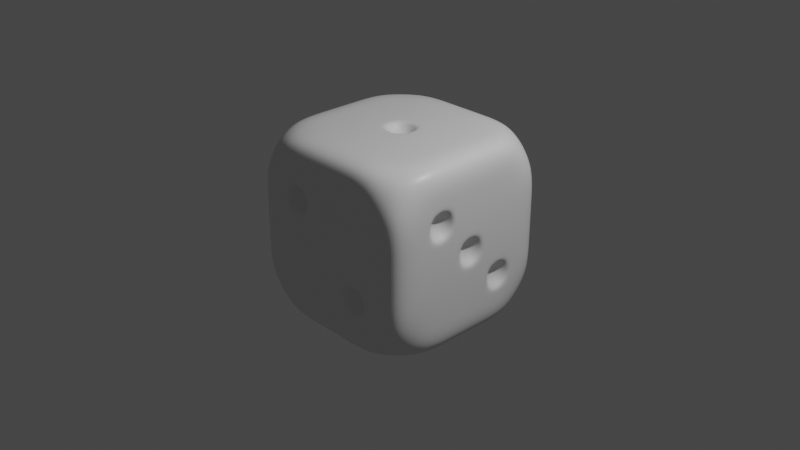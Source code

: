 # Source: D.blend  (saved by Blender 2.92.15; exported with 4.5.12 LTS)
import bpy
from mathutils import Matrix  # noqa: F401  (used for matrix-valued properties, if any)

bpy.ops.wm.read_factory_settings(use_empty=True)
scene = bpy.context.scene
scene.name = 'Scene'

# ---- collections
col_collection = bpy.data.collections.new('Collection'); scene.collection.children.link(col_collection)

# ---- materials (node trees are filled in below, after node groups)
mat_material = bpy.data.materials.new('Material')
mat_material.alpha_threshold = 0.0
mat_material.diffuse_color = (0.08575, 0.8, 0.04143, 1.0)
mat_material.line_color = (0.0, 0.0, 0.0, 1.0)
mat_mat_riau = bpy.data.materials.new('Matériau')
mat_mat_riau_001 = bpy.data.materials.new('Matériau.001')
mat_mat_riau_001.diffuse_color = (0.8, 0.7421, 0.7333, 1.0)
mat_blanc = bpy.data.materials.new('Blanc')

# ---- material node trees
mat_material.use_nodes = True; mat_material.node_tree.nodes.clear()
_N = mat_material.node_tree.nodes; _L = mat_material.node_tree.links
n0 = _N.new('ShaderNodeOutputMaterial'); n0.name = 'Material Output'; n0.location = (300, 300)
n1 = _N.new('ShaderNodeBsdfPrincipled'); n1.name = 'Principled BSDF'; n1.location = (10, 300)
n1.distribution = 'GGX'
n1.subsurface_method = 'BURLEY'
n1.inputs[2].default_value = 0.4
n1.inputs[3].default_value = 1.45
n1.inputs[27].default_value = (0.0, 0.0, 0.0, 1.0)
n1.inputs[28].default_value = 1.0
_L.new(n1.outputs[0], n0.inputs[0])
n0.is_active_output = True
mat_mat_riau.use_nodes = True; mat_mat_riau.node_tree.nodes.clear()
_N = mat_mat_riau.node_tree.nodes; _L = mat_mat_riau.node_tree.links
n0 = _N.new('ShaderNodeBsdfPrincipled'); n0.name = 'Principled BSDF'; n0.location = (10, 300)
n0.distribution = 'GGX'
n0.subsurface_method = 'BURLEY'
n0.inputs[3].default_value = 1.45
n0.inputs[27].default_value = (0.0, 0.0, 0.0, 1.0)
n0.inputs[28].default_value = 1.0
n1 = _N.new('ShaderNodeOutputMaterial'); n1.name = 'Material Output'; n1.location = (300, 300)
_L.new(n0.outputs[0], n1.inputs[0])
n1.is_active_output = True
mat_mat_riau_001.use_nodes = True; mat_mat_riau_001.node_tree.nodes.clear()
_N = mat_mat_riau_001.node_tree.nodes; _L = mat_mat_riau_001.node_tree.links
n0 = _N.new('ShaderNodeBsdfPrincipled'); n0.name = 'Principled BSDF'; n0.location = (10, 300)
n0.distribution = 'GGX'
n0.subsurface_method = 'BURLEY'
n0.inputs[3].default_value = 1.45
n0.inputs[27].default_value = (0.0, 0.0, 0.0, 1.0)
n0.inputs[28].default_value = 1.0
n1 = _N.new('ShaderNodeOutputMaterial'); n1.name = 'Material Output'; n1.location = (300, 300)
_L.new(n0.outputs[0], n1.inputs[0])
n1.is_active_output = True
mat_blanc.use_nodes = True; mat_blanc.node_tree.nodes.clear()
_N = mat_blanc.node_tree.nodes; _L = mat_blanc.node_tree.links
n0 = _N.new('ShaderNodeBsdfPrincipled'); n0.name = 'Principled BSDF'; n0.location = (10, 300)
n0.distribution = 'GGX'
n0.subsurface_method = 'BURLEY'
n0.inputs[3].default_value = 1.45
n0.inputs[27].default_value = (0.0, 0.0, 0.0, 1.0)
n0.inputs[28].default_value = 1.0
n1 = _N.new('ShaderNodeOutputMaterial'); n1.name = 'Material Output'; n1.location = (300, 300)
_L.new(n0.outputs[0], n1.inputs[0])
n1.is_active_output = True

# ---- world
world_world = bpy.data.worlds.new('World'); scene.world = world_world
world_world.use_nodes = True; world_world.node_tree.nodes.clear()
_N = world_world.node_tree.nodes; _L = world_world.node_tree.links
n0 = _N.new('ShaderNodeOutputWorld'); n0.name = 'World Output'; n0.location = (300, 300)
n1 = _N.new('ShaderNodeBackground'); n1.name = 'Background'; n1.location = (10, 300)
n1.inputs[0].default_value = (0.05088, 0.05088, 0.05088, 1.0)
_L.new(n1.outputs[0], n0.inputs[0])
n0.is_active_output = True
world_world.color = (0.05088, 0.05088, 0.05088)
world_world.use_sun_shadow = False
world_world.sun_shadow_jitter_overblur = 0.0

# ---- cameras
cam_camera = bpy.data.cameras.new('Camera')
cam_camera.clip_end = 100.0
cam_camera.ortho_scale = 7.314

# ---- lights
light_light = bpy.data.lights.new('Light', 'POINT')
light_light.transmission_factor = 0.0
light_light.energy = 1000.0
light_light.shadow_soft_size = 0.1
light_light.shadow_maximum_resolution = 0.006
light_light.use_absolute_resolution = True

# ---- meshes
me_cube = bpy.data.meshes.new('Cube')
me_cube.from_pydata([(0.8292, 0.8292, 0.8292), (0.8292, 0.8292, -0.8292), (0.8292, -0.8292, 0.8292), (0.8292, -0.8292, -0.8292), (-0.8292, 0.8292, 0.8292), (-0.8292, 0.8292, -0.8292), (-0.8292, -0.8292, 0.8292), (-0.8292, -0.8292, -0.8292), (0.6177, 1.0, -1.0), (0.2177, 1.0, -1.0), (-0.1823, 1.0, -1.0), (-0.5823, 1.0, -1.0), (0.6177, -1.0, 1.0), (0.2177, -1.0, 1.0), (-0.1823, -1.0, 1.0), (-0.5823, -1.0, 1.0), (-0.5823, -1.0, -1.0), (-0.1823, -1.0, -1.0), (0.2177, -1.0, -1.0), (0.6177, -1.0, -1.0), (-0.5823, 1.0, 1.0), (-0.1823, 1.0, 1.0), (0.2177, 1.0, 1.0), (0.6177, 1.0, 1.0), (-1.0, 0.6026, -1.0), (-1.0, 0.2026, -1.0), (-1.0, -0.1974, -1.0), (-1.0, -0.5974, -1.0), (1.0, 0.6026, 1.0), (1.0, 0.2026, 1.0), (1.0, -0.1974, 1.0), (1.0, -0.5974, 1.0), (-1.0, -0.5974, 1.0), (-1.0, -0.1974, 1.0), (-1.0, 0.2026, 1.0), (-1.0, 0.6026, 1.0), (1.0, -0.5974, -1.0), (1.0, -0.1974, -1.0), (1.0, 0.2026, -1.0), (1.0, 0.6026, -1.0), (-0.5423, 0.5626, -1.0), (-0.5423, 0.2426, -1.0), (-0.5423, -0.2374, -1.0), (-0.5423, -0.5574, -1.0), (-0.2223, 0.5626, -1.0), (-0.2223, 0.2426, -1.0), (-0.2223, -0.2374, -1.0), (-0.2223, -0.5574, -1.0), (0.2577, 0.5626, -1.0), (0.2577, 0.2426, -1.0), (0.2577, -0.2374, -1.0), (0.2577, -0.5574, -1.0), (0.5777, 0.5626, -1.0), (0.5777, 0.2426, -1.0), (0.5777, -0.2374, -1.0), (0.5777, -0.5574, -1.0), (0.6177, 0.6026, 1.0), (0.6177, 0.2026, 1.0), (0.6177, -0.1974, 1.0), (0.6177, -0.5974, 1.0), (0.2177, 0.6026, 1.0), (0.1777, 0.1626, 1.0), (0.1777, -0.1574, 1.0), (0.2177, -0.5974, 1.0), (-0.1823, 0.6026, 1.0), (-0.1423, 0.1626, 1.0), (-0.1423, -0.1574, 1.0), (-0.1823, -0.5974, 1.0), (-0.5823, 0.6026, 1.0), (-0.5823, 0.2026, 1.0), (-0.5823, -0.1974, 1.0), (-0.5823, -0.5974, 1.0), (1.0, 1.0, 0.6), (1.0, 1.0, 0.2), (1.0, 1.0, -0.2), (1.0, 1.0, -0.6), (-1.0, -1.0, -0.6), (-1.0, -1.0, -0.2), (-1.0, -1.0, 0.2), (-1.0, -1.0, 0.6), (1.0, -1.0, 0.6), (1.0, -1.0, 0.2), (1.0, -1.0, -0.2), (1.0, -1.0, -0.6), (-1.0, 1.0, 0.6), (-1.0, 1.0, 0.2), (-1.0, 1.0, -0.2), (-1.0, 1.0, -0.6), (-0.5023, 1.0, 0.52), (-0.5023, 1.0, 0.28), (-0.5023, 1.0, -0.28), (-0.5023, 1.0, -0.52), (-0.2623, 1.0, 0.52), (-0.2623, 1.0, 0.28), (-0.2623, 1.0, -0.28), (-0.2623, 1.0, -0.52), (0.2977, 1.0, 0.52), (0.2977, 1.0, 0.28), (0.2977, 1.0, -0.28), (0.2977, 1.0, -0.52), (0.5377, 1.0, 0.52), (0.5377, 1.0, 0.28), (0.5377, 1.0, -0.28), (0.5377, 1.0, -0.52), (0.6177, -1.0, 0.6), (0.6177, -1.0, 0.2), (0.5777, -1.0, -0.24), (0.5777, -1.0, -0.56), (0.2177, -1.0, 0.6), (0.2177, -1.0, 0.2), (0.2577, -1.0, -0.24), (0.2577, -1.0, -0.56), (-0.2223, -1.0, 0.56), (-0.2223, -1.0, 0.24), (-0.1823, -1.0, -0.2), (-0.1823, -1.0, -0.6), (-0.5423, -1.0, 0.56), (-0.5423, -1.0, 0.24), (-0.5823, -1.0, -0.2), (-0.5823, -1.0, -0.6), (1.0, 0.6026, 0.6), (1.0, 0.6026, 0.2), (1.0, 0.5626, -0.24), (1.0, 0.5626, -0.56), (1.0, 0.2026, 0.6), (1.0, 0.1626, 0.16), (1.0, 0.2426, -0.24), (1.0, 0.2426, -0.56), (1.0, -0.2374, 0.56), (1.0, -0.1574, 0.16), (1.0, -0.1574, -0.16), (1.0, -0.1974, -0.6), (1.0, -0.5574, 0.56), (1.0, -0.5574, 0.24), (1.0, -0.5974, -0.2), (1.0, -0.5974, -0.6), (-1.0, -0.5574, 0.56), (-1.0, -0.5574, 0.24), (-1.0, -0.5574, -0.24), (-1.0, -0.5574, -0.56), (-1.0, -0.2374, 0.56), (-1.0, -0.1574, 0.16), (-1.0, -0.2374, -0.24), (-1.0, -0.2374, -0.56), (-1.0, 0.2426, 0.56), (-1.0, 0.1626, 0.16), (-1.0, 0.2426, -0.24), (-1.0, 0.2426, -0.56), (-1.0, 0.5626, 0.56), (-1.0, 0.5626, 0.24), (-1.0, 0.5626, -0.24), (-1.0, 0.5626, -0.56), (0.2177, 0.2026, 1.0), (0.2177, -0.1974, 1.0), (-0.1823, 0.2026, 1.0), (-0.1823, -0.1974, 1.0), (1.0, 0.6026, -0.2), (1.0, 0.6026, -0.6), (1.0, 0.2026, 0.2), (1.0, 0.2026, -0.6), (1.0, 0.2026, -0.2), (1.0, 0.1626, -0.16), (1.0, -0.1974, 0.6), (1.0, -0.1974, -0.2), (1.0, -0.1974, 0.2), (1.0, -0.2374, 0.24), (1.0, -0.5974, 0.6), (1.0, -0.5974, 0.2), (-0.5823, 1.0, 0.6), (-0.5823, 1.0, 0.2), (-0.5823, 1.0, -0.2), (-0.5823, 1.0, -0.6), (-0.1823, 1.0, 0.6), (-0.1823, 1.0, 0.2), (-0.1823, 1.0, -0.2), (-0.1823, 1.0, -0.6), (0.2177, 1.0, 0.6), (0.2177, 1.0, 0.2), (0.2177, 1.0, -0.2), (0.2177, 1.0, -0.6), (0.6177, 1.0, 0.6), (0.6177, 1.0, 0.2), (0.6177, 1.0, -0.2), (0.6177, 1.0, -0.6), (-1.0, -0.5974, 0.6), (-1.0, -0.5974, 0.2), (-1.0, -0.5974, -0.2), (-1.0, -0.5974, -0.6), (-1.0, -0.1974, 0.6), (-1.0, -0.1974, -0.6), (-1.0, -0.1974, 0.2), (-1.0, -0.2374, 0.24), (-1.0, -0.1974, -0.2), (-1.0, -0.1574, -0.16), (-1.0, 0.2026, 0.6), (-1.0, 0.2026, -0.6), (-1.0, 0.2026, 0.2), (-1.0, 0.2426, 0.24), (-1.0, 0.2026, -0.2), (-1.0, 0.1626, -0.16), (-1.0, 0.6026, 0.6), (-1.0, 0.6026, 0.2), (-1.0, 0.6026, -0.2), (-1.0, 0.6026, -0.6), (-0.5423, 1.0, 0.56), (-0.5423, 1.0, 0.24), (-0.5423, 1.0, -0.24), (-0.5423, 1.0, -0.56), (-0.2223, 1.0, 0.56), (-0.2223, 1.0, 0.24), (-0.2223, 1.0, -0.24), (-0.2223, 1.0, -0.56), (0.2577, 1.0, 0.56), (0.2577, 1.0, 0.24), (0.2577, 1.0, -0.24), (0.2577, 1.0, -0.56), (0.5777, 1.0, 0.56), (0.5777, 1.0, 0.24), (0.5777, 1.0, -0.24), (0.5777, 1.0, -0.56), (0.6177, -1.0, -0.2), (0.6177, -1.0, -0.6), (0.2177, -1.0, -0.2), (0.2177, -1.0, -0.6), (-0.1823, -1.0, 0.6), (-0.1823, -1.0, 0.2), (-0.5823, -1.0, 0.6), (-0.5823, -1.0, 0.2), (-0.5823, 0.6026, -1.0), (-0.5823, 0.2026, -1.0), (-0.5823, -0.1974, -1.0), (-0.5823, -0.5974, -1.0), (-0.1423, 0.5626, -1.0), (-0.1423, 0.2426, -1.0), (-0.1423, -0.2374, -1.0), (-0.1423, -0.5574, -1.0), (0.1777, 0.5626, -1.0), (0.1777, 0.2426, -1.0), (0.1777, -0.2374, -1.0), (0.1777, -0.5574, -1.0), (0.6177, 0.6026, -1.0), (0.6177, 0.2026, -1.0), (0.6177, -0.1974, -1.0), (0.6177, -0.5974, -1.0), (-0.1823, 0.6026, -1.0), (-0.1823, 0.2026, -1.0), (-0.1823, -0.1974, -1.0), (-0.1823, -0.5974, -1.0), (0.2177, 0.6026, -1.0), (0.2177, 0.2026, -1.0), (0.2177, -0.1974, -1.0), (0.2177, -0.5974, -1.0), (0.01768, 0.002585, 0.8), (0.4177, 0.4026, -0.8), (0.4177, -0.3974, -0.8), (0.01768, 0.4026, -0.8), (0.01768, -0.3974, -0.8), (-0.3823, 0.4026, -0.8), (-0.3823, -0.3974, -0.8), (-0.8, 0.4026, -0.4), (-0.8, 0.4026, 0.4), (-0.8, 0.002585, 0.0), (-0.8, -0.3974, -0.4), (-0.8, -0.3974, 0.4), (0.8, -0.3974, 0.4), (0.8, 0.002585, 0.0), (0.8, 0.4026, -0.4), (-0.3823, -0.8, 0.4), (0.4177, -0.8, -0.4), (0.4177, 0.8, -0.4), (0.4177, 0.8, 0.4), (-0.3823, 0.8, -0.4), (-0.3823, 0.8, 0.4)], [], [(71, 32, 6, 15), (226, 15, 6, 79), (200, 35, 4, 84), (243, 36, 3, 19), (166, 31, 2, 80), (180, 23, 0, 72), (84, 4, 20, 168), (168, 20, 21, 172), (172, 21, 22, 176), (176, 22, 23, 180), (27, 231, 16, 7), (231, 247, 17, 16), (247, 251, 18, 17), (251, 243, 19, 18), (80, 2, 12, 104), (104, 12, 13, 108), (108, 13, 14, 224), (224, 14, 15, 226), (31, 59, 12, 2), (59, 63, 13, 12), (63, 67, 14, 13), (67, 71, 15, 14), (21, 20, 68, 64), (64, 68, 69, 154), (154, 69, 70, 155), (155, 70, 71, 67), (22, 21, 64, 60), (60, 64, 154, 152), (48, 52, 253), (153, 155, 67, 63), (23, 22, 60, 56), (56, 60, 152, 57), (57, 152, 153, 58), (58, 153, 63, 59), (0, 23, 56, 28), (28, 56, 57, 29), (29, 57, 58, 30), (30, 58, 59, 31), (9, 8, 240, 248), (50, 54, 254), (249, 241, 242, 250), (232, 236, 255), (10, 9, 248, 244), (234, 238, 256), (245, 249, 250, 246), (40, 44, 257), (11, 10, 244, 228), (42, 46, 258), (229, 245, 246, 230), (147, 146, 259), (5, 11, 228, 24), (24, 228, 229, 25), (25, 229, 230, 26), (26, 230, 231, 27), (72, 0, 28, 120), (120, 28, 29, 124), (124, 29, 30, 162), (162, 30, 31, 166), (8, 1, 39, 240), (240, 39, 38, 241), (241, 38, 37, 242), (242, 37, 36, 243), (79, 6, 32, 184), (184, 32, 33, 188), (188, 33, 34, 194), (194, 34, 35, 200), (20, 4, 35, 68), (68, 35, 34, 69), (69, 34, 33, 70), (70, 33, 32, 71), (25, 195, 203, 24), (197, 144, 260), (198, 196, 201, 202), (193, 141, 261), (26, 189, 195, 25), (189, 192, 198, 195), (139, 138, 262), (190, 188, 194, 196), (27, 187, 189, 26), (137, 136, 263), (186, 185, 190, 192), (165, 128, 264), (7, 76, 187, 27), (76, 77, 186, 187), (77, 78, 185, 186), (78, 79, 184, 185), (37, 131, 135, 36), (131, 163, 134, 135), (163, 164, 167, 134), (161, 125, 265), (38, 159, 131, 37), (159, 160, 163, 131), (123, 122, 266), (158, 124, 162, 164), (39, 157, 159, 38), (113, 112, 267), (156, 121, 158, 160), (121, 120, 124, 158), (1, 75, 157, 39), (75, 74, 156, 157), (74, 73, 121, 156), (73, 72, 120, 121), (17, 115, 119, 16), (115, 114, 118, 119), (114, 225, 227, 118), (107, 106, 268), (18, 223, 115, 17), (223, 222, 114, 115), (222, 109, 225, 114), (109, 108, 224, 225), (19, 221, 223, 18), (99, 98, 269), (220, 105, 109, 222), (105, 104, 108, 109), (3, 83, 221, 19), (83, 82, 220, 221), (82, 81, 105, 220), (81, 80, 104, 105), (9, 179, 183, 8), (97, 96, 270), (178, 177, 181, 182), (91, 90, 271), (10, 175, 179, 9), (175, 174, 178, 179), (174, 173, 177, 178), (173, 172, 176, 177), (11, 171, 175, 10), (89, 88, 272), (170, 169, 173, 174), (5, 87, 171, 11), (87, 86, 170, 171), (86, 85, 169, 170), (85, 84, 168, 169), (8, 183, 75, 1), (183, 182, 74, 75), (182, 181, 73, 74), (181, 180, 72, 73), (36, 135, 83, 3), (135, 134, 82, 83), (134, 167, 81, 82), (167, 166, 80, 81), (24, 203, 87, 5), (203, 202, 86, 87), (202, 201, 85, 86), (201, 200, 84, 85), (16, 119, 76, 7), (119, 118, 77, 76), (118, 227, 78, 77), (227, 226, 79, 78), (61, 62, 153, 152), (66, 65, 154, 155), (65, 61, 152, 154), (62, 66, 155, 153), (122, 123, 157, 156), (125, 161, 160, 158), (127, 126, 160, 159), (128, 165, 164, 162), (130, 129, 164, 163), (133, 132, 166, 167), (165, 133, 167, 164), (132, 128, 162, 166), (161, 130, 163, 160), (129, 125, 158, 164), (123, 127, 159, 157), (126, 122, 156, 160), (204, 205, 169, 168), (206, 207, 171, 170), (209, 208, 172, 173), (211, 210, 174, 175), (212, 213, 177, 176), (214, 215, 179, 178), (217, 216, 180, 181), (219, 218, 182, 183), (215, 219, 183, 179), (218, 214, 178, 182), (213, 217, 181, 177), (216, 212, 176, 180), (207, 211, 175, 171), (210, 206, 170, 174), (205, 209, 173, 169), (208, 204, 168, 172), (136, 137, 185, 184), (138, 139, 187, 186), (191, 140, 188, 190), (141, 193, 192, 190), (143, 142, 192, 189), (144, 197, 196, 194), (199, 145, 196, 198), (146, 147, 195, 198), (149, 148, 200, 201), (151, 150, 202, 203), (147, 151, 203, 195), (150, 146, 198, 202), (197, 149, 201, 196), (148, 144, 194, 200), (193, 199, 198, 192), (145, 141, 190, 196), (139, 143, 189, 187), (142, 138, 186, 192), (137, 191, 190, 185), (140, 136, 184, 188), (88, 89, 205, 204), (90, 91, 207, 206), (93, 92, 208, 209), (95, 94, 210, 211), (96, 97, 213, 212), (98, 99, 215, 214), (101, 100, 216, 217), (103, 102, 218, 219), (99, 103, 219, 215), (102, 98, 214, 218), (97, 101, 217, 213), (100, 96, 212, 216), (91, 95, 211, 207), (94, 90, 206, 210), (89, 93, 209, 205), (92, 88, 204, 208), (106, 107, 221, 220), (111, 110, 222, 223), (112, 113, 225, 224), (117, 116, 226, 227), (113, 117, 227, 225), (116, 112, 224, 226), (107, 111, 223, 221), (110, 106, 220, 222), (40, 41, 229, 228), (42, 43, 231, 230), (45, 44, 244, 245), (47, 46, 246, 247), (48, 49, 249, 248), (50, 51, 251, 250), (53, 52, 240, 241), (55, 54, 242, 243), (52, 48, 248, 240), (49, 53, 241, 249), (54, 50, 250, 242), (51, 55, 243, 251), (44, 40, 228, 244), (41, 45, 245, 229), (46, 42, 230, 246), (43, 47, 247, 231), (232, 233, 245, 244), (234, 235, 247, 246), (237, 236, 248, 249), (239, 238, 250, 251), (236, 232, 244, 248), (233, 237, 249, 245), (238, 234, 246, 250), (235, 239, 251, 247), (61, 65, 252), (65, 66, 252), (66, 62, 252), (62, 61, 252), (52, 53, 253), (53, 49, 253), (49, 48, 253), (54, 55, 254), (55, 51, 254), (51, 50, 254), (236, 237, 255), (237, 233, 255), (233, 232, 255), (238, 239, 256), (239, 235, 256), (235, 234, 256), (44, 45, 257), (45, 41, 257), (41, 40, 257), (46, 47, 258), (47, 43, 258), (43, 42, 258), (146, 150, 259), (150, 151, 259), (151, 147, 259), (144, 148, 260), (148, 149, 260), (149, 197, 260), (141, 145, 261), (145, 199, 261), (199, 193, 261), (138, 142, 262), (142, 143, 262), (143, 139, 262), (136, 140, 263), (140, 191, 263), (191, 137, 263), (128, 132, 264), (132, 133, 264), (133, 165, 264), (125, 129, 265), (129, 130, 265), (130, 161, 265), (122, 126, 266), (126, 127, 266), (127, 123, 266), (112, 116, 267), (116, 117, 267), (117, 113, 267), (106, 110, 268), (110, 111, 268), (111, 107, 268), (98, 102, 269), (102, 103, 269), (103, 99, 269), (96, 100, 270), (100, 101, 270), (101, 97, 270), (90, 94, 271), (94, 95, 271), (95, 91, 271), (88, 92, 272), (92, 93, 272), (93, 89, 272)])
me_cube.polygons.foreach_set('material_index', [0, 0, 0, 0, 0, 0, 0, 0, 0, 0, 0, 0, 0, 0, 0, 0, 0, 0, 0, 0, 0, 0, 0, 0, 0, 0, 0, 0, 3, 0, 0, 0, 0, 0, 0, 0, 0, 0, 0, 3, 0, 3, 0, 3, 0, 3, 0, 3, 0, 3, 0, 0, 0, 0, 0, 0, 0, 0, 0, 0, 0, 0, 0, 0, 0, 0, 0, 0, 0, 0, 0, 3, 0, 3, 0, 0, 3, 0, 0, 3, 0, 3, 0, 0, 0, 0, 0, 0, 0, 3, 0, 0, 3, 0, 0, 3, 0, 0, 0, 0, 0, 0, 0, 0, 0, 3, 0, 0, 0, 0, 0, 3, 0, 0, 0, 0, 0, 0, 0, 3, 0, 3, 0, 0, 0, 0, 0, 3, 0, 0, 0, 0, 0, 0, 0, 0, 0, 0, 0, 0, 0, 0, 0, 0, 0, 0, 0, 0, 0, 0, 0, 0, 0, 0, 0, 0, 0, 0, 0, 0, 0, 0, 0, 0, 0, 0, 0, 0, 0, 0, 0, 0, 0, 0, 0, 0, 0, 0, 0, 0, 0, 0, 0, 0, 0, 0, 0, 0, 0, 0, 0, 0, 0, 0, 0, 0, 0, 0, 0, 0, 0, 0, 0, 0, 0, 0, 0, 0, 0, 0, 0, 0, 0, 0, 0, 2, 0, 0, 0, 0, 0, 0, 0, 0, 0, 0, 0, 0, 0, 0, 0, 0, 0, 0, 0, 0, 0, 0, 0, 0, 0, 0, 0, 0, 0, 0, 0, 0, 0, 3, 3, 3, 3, 3, 3, 3, 3, 3, 3, 3, 3, 3, 3, 3, 3, 3, 3, 3, 3, 3, 3, 3, 3, 3, 3, 3, 3, 3, 3, 3, 3, 3, 3, 3, 3, 3, 3, 3, 3, 3, 3, 3, 3, 3, 3, 3, 3, 3, 3, 3, 3, 3, 3, 3, 3, 3, 3, 3, 3, 3, 3, 3, 0])
_uv = me_cube.uv_layers.new(name='UVMap')
_uv.uv.foreach_set('vector', [0.8228, 0.6997, 0.875, 0.6997, 0.875, 0.75, 0.8228, 0.75, 0.575, 0.9478, 0.625, 0.9478, 0.625, 1.0, 0.575, 1.0, 0.575, 0.2003, 0.625, 0.2003, 0.625, 0.25, 0.575, 0.25, 0.3272, 0.6997, 0.375, 0.6997, 0.375, 0.75, 0.3272, 0.75, 0.575, 0.6997, 0.625, 0.6997, 0.625, 0.75, 0.575, 0.75, 0.575, 0.4522, 0.625, 0.4522, 0.625, 0.5, 0.575, 0.5, 0.575, 0.25, 0.625, 0.25, 0.625, 0.3022, 0.575, 0.3022, 0.575, 0.3022, 0.625, 0.3022, 0.625, 0.3522, 0.575, 0.3522, 0.575, 0.3522, 0.625, 0.3522, 0.625, 0.4022, 0.575, 0.4022, 0.575, 0.4022, 0.625, 0.4022, 0.625, 0.4522, 0.575, 0.4522, 0.125, 0.6997, 0.1772, 0.6997, 0.1772, 0.75, 0.125, 0.75, 0.1772, 0.6997, 0.2272, 0.6997, 0.2272, 0.75, 0.1772, 0.75, 0.2272, 0.6997, 0.2772, 0.6997, 0.2772, 0.75, 0.2272, 0.75, 0.2772, 0.6997, 0.3272, 0.6997, 0.3272, 0.75, 0.2772, 0.75, 0.575, 0.75, 0.625, 0.75, 0.625, 0.7978, 0.575, 0.7978, 0.575, 0.7978, 0.625, 0.7978, 0.625, 0.8478, 0.575, 0.8478, 0.575, 0.8478, 0.625, 0.8478, 0.625, 0.8978, 0.575, 0.8978, 0.575, 0.8978, 0.625, 0.8978, 0.625, 0.9478, 0.575, 0.9478, 0.625, 0.6997, 0.6728, 0.6997, 0.6728, 0.75, 0.625, 0.75, 0.6728, 0.6997, 0.7228, 0.6997, 0.7228, 0.75, 0.6728, 0.75, 0.7228, 0.6997, 0.7728, 0.6997, 0.7728, 0.75, 0.7228, 0.75, 0.7728, 0.6997, 0.8228, 0.6997, 0.8228, 0.75, 0.7728, 0.75, 0.7728, 0.5, 0.8228, 0.5, 0.8228, 0.5497, 0.7728, 0.5497, 0.7728, 0.5497, 0.8228, 0.5497, 0.8228, 0.5997, 0.7728, 0.5997, 0.7728, 0.5997, 0.8228, 0.5997, 0.8228, 0.6497, 0.7728, 0.6497, 0.7728, 0.6497, 0.8228, 0.6497, 0.8228, 0.6997, 0.7728, 0.6997, 0.7228, 0.5, 0.7728, 0.5, 0.7728, 0.5497, 0.7228, 0.5497, 0.7228, 0.5497, 0.7728, 0.5497, 0.7728, 0.5997, 0.7228, 0.5997, 0.2822, 0.5547, 0.3222, 0.5547, 0.3022, 0.5747, 0.7228, 0.6497, 0.7728, 0.6497, 0.7728, 0.6997, 0.7228, 0.6997, 0.6728, 0.5, 0.7228, 0.5, 0.7228, 0.5497, 0.6728, 0.5497, 0.6728, 0.5497, 0.7228, 0.5497, 0.7228, 0.5997, 0.6728, 0.5997, 0.6728, 0.5997, 0.7228, 0.5997, 0.7228, 0.6497, 0.6728, 0.6497, 0.6728, 0.6497, 0.7228, 0.6497, 0.7228, 0.6997, 0.6728, 0.6997, 0.625, 0.5, 0.6728, 0.5, 0.6728, 0.5497, 0.625, 0.5497, 0.625, 0.5497, 0.6728, 0.5497, 0.6728, 0.5997, 0.625, 0.5997, 0.625, 0.5997, 0.6728, 0.5997, 0.6728, 0.6497, 0.625, 0.6497, 0.625, 0.6497, 0.6728, 0.6497, 0.6728, 0.6997, 0.625, 0.6997, 0.2772, 0.5, 0.3272, 0.5, 0.3272, 0.5497, 0.2772, 0.5497, 0.2822, 0.6547, 0.3222, 0.6547, 0.3022, 0.6747, 0.2772, 0.5997, 0.3272, 0.5997, 0.3272, 0.6497, 0.2772, 0.6497, 0.2322, 0.5547, 0.2722, 0.5547, 0.2522, 0.5747, 0.2272, 0.5, 0.2772, 0.5, 0.2772, 0.5497, 0.2272, 0.5497, 0.2322, 0.6547, 0.2722, 0.6547, 0.2522, 0.6747, 0.2272, 0.5997, 0.2772, 0.5997, 0.2772, 0.6497, 0.2272, 0.6497, 0.1822, 0.5547, 0.2222, 0.5547, 0.2022, 0.5747, 0.1772, 0.5, 0.2272, 0.5, 0.2272, 0.5497, 0.1772, 0.5497, 0.1822, 0.6547, 0.2222, 0.6547, 0.2022, 0.6747, 0.1772, 0.5997, 0.2272, 0.5997, 0.2272, 0.6497, 0.1772, 0.6497, 0.43, 0.1553, 0.47, 0.1553, 0.45, 0.1753, 0.125, 0.5, 0.1772, 0.5, 0.1772, 0.5497, 0.125, 0.5497, 0.125, 0.5497, 0.1772, 0.5497, 0.1772, 0.5997, 0.125, 0.5997, 0.125, 0.5997, 0.1772, 0.5997, 0.1772, 0.6497, 0.125, 0.6497, 0.125, 0.6497, 0.1772, 0.6497, 0.1772, 0.6997, 0.125, 0.6997, 0.575, 0.5, 0.625, 0.5, 0.625, 0.5497, 0.575, 0.5497, 0.575, 0.5497, 0.625, 0.5497, 0.625, 0.5997, 0.575, 0.5997, 0.575, 0.5997, 0.625, 0.5997, 0.625, 0.6497, 0.575, 0.6497, 0.575, 0.6497, 0.625, 0.6497, 0.625, 0.6997, 0.575, 0.6997, 0.3272, 0.5, 0.375, 0.5, 0.375, 0.5497, 0.3272, 0.5497, 0.3272, 0.5497, 0.375, 0.5497, 0.375, 0.5997, 0.3272, 0.5997, 0.3272, 0.5997, 0.375, 0.5997, 0.375, 0.6497, 0.3272, 0.6497, 0.3272, 0.6497, 0.375, 0.6497, 0.375, 0.6997, 0.3272, 0.6997, 0.575, 0.0, 0.625, 0.0, 0.625, 0.05032, 0.575, 0.05032, 0.575, 0.05032, 0.625, 0.05032, 0.625, 0.1003, 0.575, 0.1003, 0.575, 0.1003, 0.625, 0.1003, 0.625, 0.1503, 0.575, 0.1503, 0.575, 0.1503, 0.625, 0.1503, 0.625, 0.2003, 0.575, 0.2003, 0.8228, 0.5, 0.875, 0.5, 0.875, 0.5497, 0.8228, 0.5497, 0.8228, 0.5497, 0.875, 0.5497, 0.875, 0.5997, 0.8228, 0.5997, 0.8228, 0.5997, 0.875, 0.5997, 0.875, 0.6497, 0.8228, 0.6497, 0.8228, 0.6497, 0.875, 0.6497, 0.875, 0.6997, 0.8228, 0.6997, 0.375, 0.1503, 0.425, 0.1503, 0.425, 0.2003, 0.375, 0.2003, 0.53, 0.1553, 0.57, 0.1553, 0.55, 0.1753, 0.475, 0.1503, 0.525, 0.1503, 0.525, 0.2003, 0.475, 0.2003, 0.48, 0.1053, 0.52, 0.1053, 0.5, 0.1253, 0.375, 0.1003, 0.425, 0.1003, 0.425, 0.1503, 0.375, 0.1503, 0.425, 0.1003, 0.475, 0.1003, 0.475, 0.1503, 0.425, 0.1503, 0.43, 0.05532, 0.47, 0.05532, 0.45, 0.07532, 0.525, 0.1003, 0.575, 0.1003, 0.575, 0.1503, 0.525, 0.1503, 0.375, 0.05032, 0.425, 0.05032, 0.425, 0.1003, 0.375, 0.1003, 0.53, 0.05532, 0.57, 0.05532, 0.55, 0.07532, 0.475, 0.05032, 0.525, 0.05032, 0.525, 0.1003, 0.475, 0.1003, 0.53, 0.6547, 0.57, 0.6547, 0.55, 0.6747, 0.375, 0.0, 0.425, 0.0, 0.425, 0.05032, 0.375, 0.05032, 0.425, 0.0, 0.475, 0.0, 0.475, 0.05032, 0.425, 0.05032, 0.475, 0.0, 0.525, 0.0, 0.525, 0.05032, 0.475, 0.05032, 0.525, 0.0, 0.575, 0.0, 0.575, 0.05032, 0.525, 0.05032, 0.375, 0.6497, 0.425, 0.6497, 0.425, 0.6997, 0.375, 0.6997, 0.425, 0.6497, 0.475, 0.6497, 0.475, 0.6997, 0.425, 0.6997, 0.475, 0.6497, 0.525, 0.6497, 0.525, 0.6997, 0.475, 0.6997, 0.48, 0.6047, 0.52, 0.6047, 0.5, 0.6247, 0.375, 0.5997, 0.425, 0.5997, 0.425, 0.6497, 0.375, 0.6497, 0.425, 0.5997, 0.475, 0.5997, 0.475, 0.6497, 0.425, 0.6497, 0.43, 0.5547, 0.47, 0.5547, 0.45, 0.5747, 0.525, 0.5997, 0.575, 0.5997, 0.575, 0.6497, 0.525, 0.6497, 0.375, 0.5497, 0.425, 0.5497, 0.425, 0.5997, 0.375, 0.5997, 0.53, 0.9028, 0.57, 0.9028, 0.55, 0.9228, 0.475, 0.5497, 0.525, 0.5497, 0.525, 0.5997, 0.475, 0.5997, 0.525, 0.5497, 0.575, 0.5497, 0.575, 0.5997, 0.525, 0.5997, 0.375, 0.5, 0.425, 0.5, 0.425, 0.5497, 0.375, 0.5497, 0.425, 0.5, 0.475, 0.5, 0.475, 0.5497, 0.425, 0.5497, 0.475, 0.5, 0.525, 0.5, 0.525, 0.5497, 0.475, 0.5497, 0.525, 0.5, 0.575, 0.5, 0.575, 0.5497, 0.525, 0.5497, 0.375, 0.8978, 0.425, 0.8978, 0.425, 0.9478, 0.375, 0.9478, 0.425, 0.8978, 0.475, 0.8978, 0.475, 0.9478, 0.425, 0.9478, 0.475, 0.8978, 0.525, 0.8978, 0.525, 0.9478, 0.475, 0.9478, 0.43, 0.8028, 0.47, 0.8028, 0.45, 0.8228, 0.375, 0.8478, 0.425, 0.8478, 0.425, 0.8978, 0.375, 0.8978, 0.425, 0.8478, 0.475, 0.8478, 0.475, 0.8978, 0.425, 0.8978, 0.475, 0.8478, 0.525, 0.8478, 0.525, 0.8978, 0.475, 0.8978, 0.525, 0.8478, 0.575, 0.8478, 0.575, 0.8978, 0.525, 0.8978, 0.375, 0.7978, 0.425, 0.7978, 0.425, 0.8478, 0.375, 0.8478, 0.435, 0.4122, 0.465, 0.4122, 0.45, 0.4272, 0.475, 0.7978, 0.525, 0.7978, 0.525, 0.8478, 0.475, 0.8478, 0.525, 0.7978, 0.575, 0.7978, 0.575, 0.8478, 0.525, 0.8478, 0.375, 0.75, 0.425, 0.75, 0.425, 0.7978, 0.375, 0.7978, 0.425, 0.75, 0.475, 0.75, 0.475, 0.7978, 0.425, 0.7978, 0.475, 0.75, 0.525, 0.75, 0.525, 0.7978, 0.475, 0.7978, 0.525, 0.75, 0.575, 0.75, 0.575, 0.7978, 0.525, 0.7978, 0.375, 0.4022, 0.425, 0.4022, 0.425, 0.4522, 0.375, 0.4522, 0.535, 0.4122, 0.565, 0.4122, 0.55, 0.4272, 0.475, 0.4022, 0.525, 0.4022, 0.525, 0.4522, 0.475, 0.4522, 0.435, 0.3122, 0.465, 0.3122, 0.45, 0.3272, 0.375, 0.3522, 0.425, 0.3522, 0.425, 0.4022, 0.375, 0.4022, 0.425, 0.3522, 0.475, 0.3522, 0.475, 0.4022, 0.425, 0.4022, 0.475, 0.3522, 0.525, 0.3522, 0.525, 0.4022, 0.475, 0.4022, 0.525, 0.3522, 0.575, 0.3522, 0.575, 0.4022, 0.525, 0.4022, 0.375, 0.3022, 0.425, 0.3022, 0.425, 0.3522, 0.375, 0.3522, 0.535, 0.3122, 0.565, 0.3122, 0.55, 0.3272, 0.475, 0.3022, 0.525, 0.3022, 0.525, 0.3522, 0.475, 0.3522, 0.375, 0.25, 0.425, 0.25, 0.425, 0.3022, 0.375, 0.3022, 0.425, 0.25, 0.475, 0.25, 0.475, 0.3022, 0.425, 0.3022, 0.475, 0.25, 0.525, 0.25, 0.525, 0.3022, 0.475, 0.3022, 0.525, 0.25, 0.575, 0.25, 0.575, 0.3022, 0.525, 0.3022, 0.375, 0.4522, 0.425, 0.4522, 0.425, 0.5, 0.375, 0.5, 0.425, 0.4522, 0.475, 0.4522, 0.475, 0.5, 0.425, 0.5, 0.475, 0.4522, 0.525, 0.4522, 0.525, 0.5, 0.475, 0.5, 0.525, 0.4522, 0.575, 0.4522, 0.575, 0.5, 0.525, 0.5, 0.375, 0.6997, 0.425, 0.6997, 0.425, 0.75, 0.375, 0.75, 0.425, 0.6997, 0.475, 0.6997, 0.475, 0.75, 0.425, 0.75, 0.475, 0.6997, 0.525, 0.6997, 0.525, 0.75, 0.475, 0.75, 0.525, 0.6997, 0.575, 0.6997, 0.575, 0.75, 0.525, 0.75, 0.375, 0.2003, 0.425, 0.2003, 0.425, 0.25, 0.375, 0.25, 0.425, 0.2003, 0.475, 0.2003, 0.475, 0.25, 0.425, 0.25, 0.475, 0.2003, 0.525, 0.2003, 0.525, 0.25, 0.475, 0.25, 0.525, 0.2003, 0.575, 0.2003, 0.575, 0.25, 0.525, 0.25, 0.375, 0.9478, 0.425, 0.9478, 0.425, 1.0, 0.375, 1.0, 0.425, 0.9478, 0.475, 0.9478, 0.475, 1.0, 0.425, 1.0, 0.475, 0.9478, 0.525, 0.9478, 0.525, 1.0, 0.475, 1.0, 0.525, 0.9478, 0.575, 0.9478, 0.575, 1.0, 0.525, 1.0, 0.7278, 0.6047, 0.7278, 0.6447, 0.7228, 0.6497, 0.7228, 0.5997, 0.7678, 0.6447, 0.7678, 0.6047, 0.7728, 0.5997, 0.7728, 0.6497, 0.7678, 0.6047, 0.7278, 0.6047, 0.7228, 0.5997, 0.7728, 0.5997, 0.7278, 0.6447, 0.7678, 0.6447, 0.7728, 0.6497, 0.7228, 0.6497, 0.47, 0.5547, 0.43, 0.5547, 0.425, 0.5497, 0.475, 0.5497, 0.52, 0.6047, 0.48, 0.6047, 0.475, 0.5997, 0.525, 0.5997, 0.43, 0.5947, 0.47, 0.5947, 0.475, 0.5997, 0.425, 0.5997, 0.57, 0.6547, 0.53, 0.6547, 0.525, 0.6497, 0.575, 0.6497, 0.48, 0.6447, 0.52, 0.6447, 0.525, 0.6497, 0.475, 0.6497, 0.53, 0.6947, 0.57, 0.6947, 0.575, 0.6997, 0.525, 0.6997, 0.53, 0.6547, 0.53, 0.6947, 0.525, 0.6997, 0.525, 0.6497, 0.57, 0.6947, 0.57, 0.6547, 0.575, 0.6497, 0.575, 0.6997, 0.48, 0.6047, 0.48, 0.6447, 0.475, 0.6497, 0.475, 0.5997, 0.52, 0.6447, 0.52, 0.6047, 0.525, 0.5997, 0.525, 0.6497, 0.43, 0.5547, 0.43, 0.5947, 0.425, 0.5997, 0.425, 0.5497, 0.47, 0.5947, 0.47, 0.5547, 0.475, 0.5497, 0.475, 0.5997, 0.57, 0.3072, 0.53, 0.3072, 0.525, 0.3022, 0.575, 0.3022, 0.47, 0.3072, 0.43, 0.3072, 0.425, 0.3022, 0.475, 0.3022, 0.53, 0.3472, 0.57, 0.3472, 0.575, 0.3522, 0.525, 0.3522, 0.43, 0.3472, 0.47, 0.3472, 0.475, 0.3522, 0.425, 0.3522, 0.57, 0.4072, 0.53, 0.4072, 0.525, 0.4022, 0.575, 0.4022, 0.47, 0.4072, 0.43, 0.4072, 0.425, 0.4022, 0.475, 0.4022, 0.53, 0.4472, 0.57, 0.4472, 0.575, 0.4522, 0.525, 0.4522, 0.43, 0.4472, 0.47, 0.4472, 0.475, 0.4522, 0.425, 0.4522, 0.43, 0.4072, 0.43, 0.4472, 0.425, 0.4522, 0.425, 0.4022, 0.47, 0.4472, 0.47, 0.4072, 0.475, 0.4022, 0.475, 0.4522, 0.53, 0.4072, 0.53, 0.4472, 0.525, 0.4522, 0.525, 0.4022, 0.57, 0.4472, 0.57, 0.4072, 0.575, 0.4022, 0.575, 0.4522, 0.43, 0.3072, 0.43, 0.3472, 0.425, 0.3522, 0.425, 0.3022, 0.47, 0.3472, 0.47, 0.3072, 0.475, 0.3022, 0.475, 0.3522, 0.53, 0.3072, 0.53, 0.3472, 0.525, 0.3522, 0.525, 0.3022, 0.57, 0.3472, 0.57, 0.3072, 0.575, 0.3022, 0.575, 0.3522, 0.57, 0.05532, 0.53, 0.05532, 0.525, 0.05032, 0.575, 0.05032, 0.47, 0.05532, 0.43, 0.05532, 0.425, 0.05032, 0.475, 0.05032, 0.53, 0.09532, 0.57, 0.09532, 0.575, 0.1003, 0.525, 0.1003, 0.52, 0.1053, 0.48, 0.1053, 0.475, 0.1003, 0.525, 0.1003, 0.43, 0.09532, 0.47, 0.09532, 0.475, 0.1003, 0.425, 0.1003, 0.57, 0.1553, 0.53, 0.1553, 0.525, 0.1503, 0.575, 0.1503, 0.48, 0.1453, 0.52, 0.1453, 0.525, 0.1503, 0.475, 0.1503, 0.47, 0.1553, 0.43, 0.1553, 0.425, 0.1503, 0.475, 0.1503, 0.53, 0.1953, 0.57, 0.1953, 0.575, 0.2003, 0.525, 0.2003, 0.43, 0.1953, 0.47, 0.1953, 0.475, 0.2003, 0.425, 0.2003, 0.43, 0.1553, 0.43, 0.1953, 0.425, 0.2003, 0.425, 0.1503, 0.47, 0.1953, 0.47, 0.1553, 0.475, 0.1503, 0.475, 0.2003, 0.53, 0.1553, 0.53, 0.1953, 0.525, 0.2003, 0.525, 0.1503, 0.57, 0.1953, 0.57, 0.1553, 0.575, 0.1503, 0.575, 0.2003, 0.48, 0.1053, 0.48, 0.1453, 0.475, 0.1503, 0.475, 0.1003, 0.52, 0.1453, 0.52, 0.1053, 0.525, 0.1003, 0.525, 0.1503, 0.43, 0.05532, 0.43, 0.09532, 0.425, 0.1003, 0.425, 0.05032, 0.47, 0.09532, 0.47, 0.05532, 0.475, 0.05032, 0.475, 0.1003, 0.53, 0.05532, 0.53, 0.09532, 0.525, 0.1003, 0.525, 0.05032, 0.57, 0.09532, 0.57, 0.05532, 0.575, 0.05032, 0.575, 0.1003, 0.565, 0.3122, 0.535, 0.3122, 0.53, 0.3072, 0.57, 0.3072, 0.465, 0.3122, 0.435, 0.3122, 0.43, 0.3072, 0.47, 0.3072, 0.535, 0.3422, 0.565, 0.3422, 0.57, 0.3472, 0.53, 0.3472, 0.435, 0.3422, 0.465, 0.3422, 0.47, 0.3472, 0.43, 0.3472, 0.565, 0.4122, 0.535, 0.4122, 0.53, 0.4072, 0.57, 0.4072, 0.465, 0.4122, 0.435, 0.4122, 0.43, 0.4072, 0.47, 0.4072, 0.535, 0.4422, 0.565, 0.4422, 0.57, 0.4472, 0.53, 0.4472, 0.435, 0.4422, 0.465, 0.4422, 0.47, 0.4472, 0.43, 0.4472, 0.435, 0.4122, 0.435, 0.4422, 0.43, 0.4472, 0.43, 0.4072, 0.465, 0.4422, 0.465, 0.4122, 0.47, 0.4072, 0.47, 0.4472, 0.535, 0.4122, 0.535, 0.4422, 0.53, 0.4472, 0.53, 0.4072, 0.565, 0.4422, 0.565, 0.4122, 0.57, 0.4072, 0.57, 0.4472, 0.435, 0.3122, 0.435, 0.3422, 0.43, 0.3472, 0.43, 0.3072, 0.465, 0.3422, 0.465, 0.3122, 0.47, 0.3072, 0.47, 0.3472, 0.535, 0.3122, 0.535, 0.3422, 0.53, 0.3472, 0.53, 0.3072, 0.565, 0.3422, 0.565, 0.3122, 0.57, 0.3072, 0.57, 0.3472, 0.47, 0.8028, 0.43, 0.8028, 0.425, 0.7978, 0.475, 0.7978, 0.43, 0.8428, 0.47, 0.8428, 0.475, 0.8478, 0.425, 0.8478, 0.57, 0.9028, 0.53, 0.9028, 0.525, 0.8978, 0.575, 0.8978, 0.53, 0.9428, 0.57, 0.9428, 0.575, 0.9478, 0.525, 0.9478, 0.53, 0.9028, 0.53, 0.9428, 0.525, 0.9478, 0.525, 0.8978, 0.57, 0.9428, 0.57, 0.9028, 0.575, 0.8978, 0.575, 0.9478, 0.43, 0.8028, 0.43, 0.8428, 0.425, 0.8478, 0.425, 0.7978, 0.47, 0.8428, 0.47, 0.8028, 0.475, 0.7978, 0.475, 0.8478, 0.1822, 0.5547, 0.1822, 0.5947, 0.1772, 0.5997, 0.1772, 0.5497, 0.1822, 0.6547, 0.1822, 0.6947, 0.1772, 0.6997, 0.1772, 0.6497, 0.2222, 0.5947, 0.2222, 0.5547, 0.2272, 0.5497, 0.2272, 0.5997, 0.2222, 0.6947, 0.2222, 0.6547, 0.2272, 0.6497, 0.2272, 0.6997, 0.2822, 0.5547, 0.2822, 0.5947, 0.2772, 0.5997, 0.2772, 0.5497, 0.2822, 0.6547, 0.2822, 0.6947, 0.2772, 0.6997, 0.2772, 0.6497, 0.3222, 0.5947, 0.3222, 0.5547, 0.3272, 0.5497, 0.3272, 0.5997, 0.3222, 0.6947, 0.3222, 0.6547, 0.3272, 0.6497, 0.3272, 0.6997, 0.3222, 0.5547, 0.2822, 0.5547, 0.2772, 0.5497, 0.3272, 0.5497, 0.2822, 0.5947, 0.3222, 0.5947, 0.3272, 0.5997, 0.2772, 0.5997, 0.3222, 0.6547, 0.2822, 0.6547, 0.2772, 0.6497, 0.3272, 0.6497, 0.2822, 0.6947, 0.3222, 0.6947, 0.3272, 0.6997, 0.2772, 0.6997, 0.2222, 0.5547, 0.1822, 0.5547, 0.1772, 0.5497, 0.2272, 0.5497, 0.1822, 0.5947, 0.2222, 0.5947, 0.2272, 0.5997, 0.1772, 0.5997, 0.2222, 0.6547, 0.1822, 0.6547, 0.1772, 0.6497, 0.2272, 0.6497, 0.1822, 0.6947, 0.2222, 0.6947, 0.2272, 0.6997, 0.1772, 0.6997, 0.2322, 0.5547, 0.2322, 0.5947, 0.2272, 0.5997, 0.2272, 0.5497, 0.2322, 0.6547, 0.2322, 0.6947, 0.2272, 0.6997, 0.2272, 0.6497, 0.2722, 0.5947, 0.2722, 0.5547, 0.2772, 0.5497, 0.2772, 0.5997, 0.2722, 0.6947, 0.2722, 0.6547, 0.2772, 0.6497, 0.2772, 0.6997, 0.2722, 0.5547, 0.2322, 0.5547, 0.2272, 0.5497, 0.2772, 0.5497, 0.2322, 0.5947, 0.2722, 0.5947, 0.2772, 0.5997, 0.2272, 0.5997, 0.2722, 0.6547, 0.2322, 0.6547, 0.2272, 0.6497, 0.2772, 0.6497, 0.2322, 0.6947, 0.2722, 0.6947, 0.2772, 0.6997, 0.2272, 0.6997, 0.7278, 0.6047, 0.7678, 0.6047, 0.7478, 0.6247, 0.7678, 0.6047, 0.7678, 0.6447, 0.7478, 0.6247, 0.7678, 0.6447, 0.7278, 0.6447, 0.7478, 0.6247, 0.7278, 0.6447, 0.7278, 0.6047, 0.7478, 0.6247, 0.3222, 0.5547, 0.3222, 0.5947, 0.3022, 0.5747, 0.3222, 0.5947, 0.2822, 0.5947, 0.3022, 0.5747, 0.2822, 0.5947, 0.2822, 0.5547, 0.3022, 0.5747, 0.3222, 0.6547, 0.3222, 0.6947, 0.3022, 0.6747, 0.3222, 0.6947, 0.2822, 0.6947, 0.3022, 0.6747, 0.2822, 0.6947, 0.2822, 0.6547, 0.3022, 0.6747, 0.2722, 0.5547, 0.2722, 0.5947, 0.2522, 0.5747, 0.2722, 0.5947, 0.2322, 0.5947, 0.2522, 0.5747, 0.2322, 0.5947, 0.2322, 0.5547, 0.2522, 0.5747, 0.2722, 0.6547, 0.2722, 0.6947, 0.2522, 0.6747, 0.2722, 0.6947, 0.2322, 0.6947, 0.2522, 0.6747, 0.2322, 0.6947, 0.2322, 0.6547, 0.2522, 0.6747, 0.2222, 0.5547, 0.2222, 0.5947, 0.2022, 0.5747, 0.2222, 0.5947, 0.1822, 0.5947, 0.2022, 0.5747, 0.1822, 0.5947, 0.1822, 0.5547, 0.2022, 0.5747, 0.2222, 0.6547, 0.2222, 0.6947, 0.2022, 0.6747, 0.2222, 0.6947, 0.1822, 0.6947, 0.2022, 0.6747, 0.1822, 0.6947, 0.1822, 0.6547, 0.2022, 0.6747, 0.47, 0.1553, 0.47, 0.1953, 0.45, 0.1753, 0.47, 0.1953, 0.43, 0.1953, 0.45, 0.1753, 0.43, 0.1953, 0.43, 0.1553, 0.45, 0.1753, 0.57, 0.1553, 0.57, 0.1953, 0.55, 0.1753, 0.57, 0.1953, 0.53, 0.1953, 0.55, 0.1753, 0.53, 0.1953, 0.53, 0.1553, 0.55, 0.1753, 0.52, 0.1053, 0.52, 0.1453, 0.5, 0.1253, 0.52, 0.1453, 0.48, 0.1453, 0.5, 0.1253, 0.48, 0.1453, 0.48, 0.1053, 0.5, 0.1253, 0.47, 0.05532, 0.47, 0.09532, 0.45, 0.07532, 0.47, 0.09532, 0.43, 0.09532, 0.45, 0.07532, 0.43, 0.09532, 0.43, 0.05532, 0.45, 0.07532, 0.57, 0.05532, 0.57, 0.09532, 0.55, 0.07532, 0.57, 0.09532, 0.53, 0.09532, 0.55, 0.07532, 0.53, 0.09532, 0.53, 0.05532, 0.55, 0.07532, 0.57, 0.6547, 0.57, 0.6947, 0.55, 0.6747, 0.57, 0.6947, 0.53, 0.6947, 0.55, 0.6747, 0.53, 0.6947, 0.53, 0.6547, 0.55, 0.6747, 0.52, 0.6047, 0.52, 0.6447, 0.5, 0.6247, 0.52, 0.6447, 0.48, 0.6447, 0.5, 0.6247, 0.48, 0.6447, 0.48, 0.6047, 0.5, 0.6247, 0.47, 0.5547, 0.47, 0.5947, 0.45, 0.5747, 0.47, 0.5947, 0.43, 0.5947, 0.45, 0.5747, 0.43, 0.5947, 0.43, 0.5547, 0.45, 0.5747, 0.57, 0.9028, 0.57, 0.9428, 0.55, 0.9228, 0.57, 0.9428, 0.53, 0.9428, 0.55, 0.9228, 0.53, 0.9428, 0.53, 0.9028, 0.55, 0.9228, 0.47, 0.8028, 0.47, 0.8428, 0.45, 0.8228, 0.47, 0.8428, 0.43, 0.8428, 0.45, 0.8228, 0.43, 0.8428, 0.43, 0.8028, 0.45, 0.8228, 0.465, 0.4122, 0.465, 0.4422, 0.45, 0.4272, 0.465, 0.4422, 0.435, 0.4422, 0.45, 0.4272, 0.435, 0.4422, 0.435, 0.4122, 0.45, 0.4272, 0.565, 0.4122, 0.565, 0.4422, 0.55, 0.4272, 0.565, 0.4422, 0.535, 0.4422, 0.55, 0.4272, 0.535, 0.4422, 0.535, 0.4122, 0.55, 0.4272, 0.465, 0.3122, 0.465, 0.3422, 0.45, 0.3272, 0.465, 0.3422, 0.435, 0.3422, 0.45, 0.3272, 0.435, 0.3422, 0.435, 0.3122, 0.45, 0.3272, 0.565, 0.3122, 0.565, 0.3422, 0.55, 0.3272, 0.565, 0.3422, 0.535, 0.3422, 0.55, 0.3272, 0.535, 0.3422, 0.535, 0.3122, 0.55, 0.3272])
me_cube.materials.append(mat_material)
me_cube.materials.append(mat_mat_riau)
me_cube.materials.append(mat_mat_riau_001)
me_cube.materials.append(mat_blanc)
me_cube.use_remesh_preserve_volume = False
me_cube.use_remesh_preserve_attributes = False
me_cube.use_mirror_vertex_groups = False
me_cube.update()

# ---- objects
ob_cube = bpy.data.objects.new('Cube', me_cube)
ob_light = bpy.data.objects.new('Light', light_light)
ob_camera = bpy.data.objects.new('Camera', cam_camera)

# ---- transforms, parenting, visibility, modifiers, constraints
ob_cube.location = (0.0, 0.0, 0.0)
ob_cube.lock_rotations_4d = False
ob_cube.empty_display_type = 'ARROWS'
ob_cube.lineart.crease_threshold = 0.0
_m = ob_cube.modifiers.new('Subdivision', 'SUBSURF')
_m.uv_smooth = 'PRESERVE_CORNERS'
_m.levels = 3
_m.render_levels = 4
ob_light.location = (4.076, 1.005, 5.904)
ob_light.rotation_euler = (0.6503, 0.05522, 1.866)
ob_light.lock_rotations_4d = False
ob_light.empty_display_type = 'ARROWS'
ob_light.color = (0.0, 0.0, 0.0, 0.0)
ob_light.lineart.crease_threshold = 0.0
ob_camera.location = (7.359, -6.926, 4.958)
ob_camera.rotation_euler = (1.109, 0.0, 0.8149)
ob_camera.lock_rotations_4d = False
ob_camera.empty_display_type = 'ARROWS'
ob_camera.color = (0.0, 0.0, 0.0, 0.0)
ob_camera.display_type = 'WIRE'
ob_camera.lineart.crease_threshold = 0.0

# ---- collection membership
col_collection.objects.link(ob_cube)
col_collection.objects.link(ob_light)
col_collection.objects.link(ob_camera)

# ---- scene / render settings (as saved in the file)
scene.camera = ob_camera
scene.frame_start = 1; scene.frame_end = 250; scene.frame_set(1)
scene.render.engine = 'BLENDER_WORKBENCH'
scene.cycles.use_denoising = False
scene.cycles.samples = 128
scene.cycles.sampling_pattern = 'TABULATED_SOBOL'
scene.cycles.use_adaptive_sampling = False
scene.cycles.use_light_tree = False
scene.view_settings.view_transform = 'Filmic'
bpy.context.view_layer.update()
